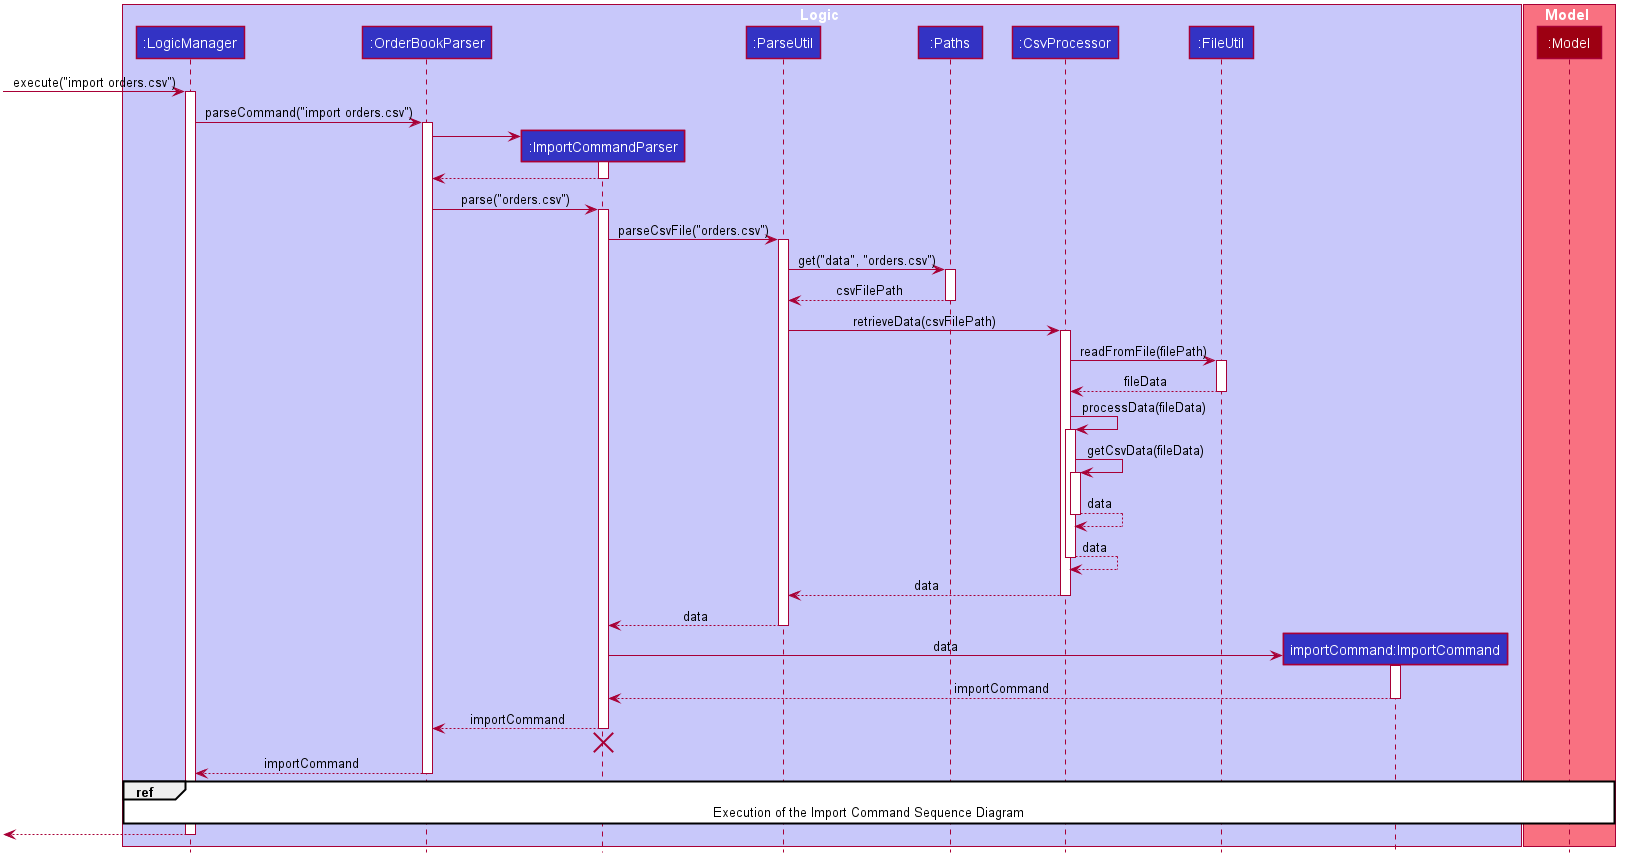

The diagram above was rendered by PlantUML. Its source (embedded in the PNG):
@startuml








skinparam BackgroundColor #FFFFFFF

skinparam Shadowing false

skinparam Class {
    FontColor #FFFFFF
    BorderThickness 1
    BorderColor #FFFFFF
    StereotypeFontColor #FFFFFF
    FontName Arial
}

skinparam Actor {
    BorderColor #000000
    Color #000000
    FontName Arial
}

skinparam Sequence {
    MessageAlign center
    BoxFontSize 15
    BoxPadding 0
    BoxFontColor #FFFFFF
    FontName Arial
}

skinparam Participant {
    FontColor #FFFFFFF
    Padding 20
}

skinparam MinClassWidth 50
skinparam ParticipantPadding 10
skinparam Shadowing false
skinparam DefaultTextAlignment center
skinparam packageStyle Rectangle

hide footbox
hide members
hide circle
box Logic #C8C8FA
participant ":LogicManager" as LogicManager #3333C4
participant ":OrderBookParser" as OrderBookParser #3333C4
participant ":ImportCommandParser" as ImportCommandParser #3333C4
participant ":ParseUtil" as ParseUtil #3333C4
participant ":Paths" as Paths #3333C4
participant ":CsvProcessor" as CsvProcessor #3333C4
participant ":FileUtil" as FileUtil #3333C4
participant "importCommand:ImportCommand" as ImportCommand #3333C4
end box

box Model #F97181
participant ":Model" as Model #9D0012
end box

[-> LogicManager : execute("import orders.csv")
activate LogicManager

LogicManager -> OrderBookParser ++ : parseCommand("import orders.csv")

create ImportCommandParser
OrderBookParser -> ImportCommandParser ++

ImportCommandParser --> OrderBookParser --

OrderBookParser -> ImportCommandParser ++ : parse("orders.csv")

ImportCommandParser -> ParseUtil ++ : parseCsvFile("orders.csv")

ParseUtil -> Paths ++ : get("data", "orders.csv")

Paths --> ParseUtil -- : csvFilePath

ParseUtil -> CsvProcessor ++ : retrieveData(csvFilePath)

CsvProcessor -> FileUtil ++ : readFromFile(filePath)

FileUtil --> CsvProcessor -- : fileData

CsvProcessor -> CsvProcessor ++ : processData(fileData)

CsvProcessor -> CsvProcessor ++ : getCsvData(fileData)

CsvProcessor --> CsvProcessor -- : data

CsvProcessor --> CsvProcessor -- : data

CsvProcessor --> ParseUtil -- : data

ParseUtil --> ImportCommandParser -- : data

create ImportCommand
ImportCommandParser -> ImportCommand ++ : data

ImportCommand --> ImportCommandParser -- : importCommand

ImportCommandParser --> OrderBookParser -- : importCommand

ImportCommandParser -[hidden]-> OrderBookParser
destroy ImportCommandParser

OrderBookParser --> LogicManager -- : importCommand

ref over LogicManager,  Model : Execution of the Import Command Sequence Diagram

[<--LogicManager
deactivate LogicManager
@enduml